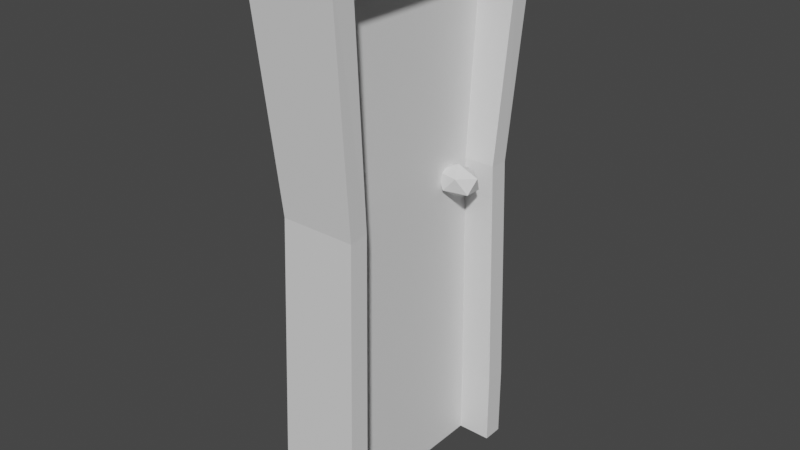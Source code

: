 # Source: door_for_house.blend  (saved by Blender 2.80.42; exported with 4.5.12 LTS)
import bpy
from mathutils import Matrix  # noqa: F401  (used for matrix-valued properties, if any)

bpy.ops.wm.read_factory_settings(use_empty=True)
scene = bpy.context.scene
scene.name = 'Scene'

# ---- collections
col_collection = bpy.data.collections.new('Collection'); scene.collection.children.link(col_collection)

# ---- materials (node trees are filled in below, after node groups)
mat_material = bpy.data.materials.new('Material')
mat_material.alpha_threshold = 0.0
mat_material.use_transparent_shadow = False
mat_material.roughness = 0.5
mat_material.line_color = (0.0, 0.0, 0.0, 1.0)

# ---- material node trees
mat_material.use_nodes = True; mat_material.node_tree.nodes.clear()
_N = mat_material.node_tree.nodes; _L = mat_material.node_tree.links
n0 = _N.new('ShaderNodeOutputMaterial'); n0.name = 'Material Output'; n0.location = (300, 300)
n1 = _N.new('ShaderNodeBsdfPrincipled'); n1.name = 'Principled BSDF'; n1.location = (10, 300)
n1.distribution = 'GGX'
n1.subsurface_method = 'BURLEY'
n1.inputs[3].default_value = 1.45
_L.new(n1.outputs[0], n0.inputs[0])
n0.is_active_output = True

# ---- world
world_world = bpy.data.worlds.new('World'); scene.world = world_world
world_world.use_nodes = True; world_world.node_tree.nodes.clear()
_N = world_world.node_tree.nodes; _L = world_world.node_tree.links
n0 = _N.new('ShaderNodeOutputWorld'); n0.name = 'World Output'; n0.location = (300, 300)
n1 = _N.new('ShaderNodeBackground'); n1.name = 'Background'; n1.location = (10, 300)
n1.inputs[0].default_value = (0.05088, 0.05088, 0.05088, 1.0)
_L.new(n1.outputs[0], n0.inputs[0])
n0.is_active_output = True
world_world.color = (0.05088, 0.05088, 0.05088)
world_world.use_sun_shadow = False
world_world.sun_shadow_jitter_overblur = 0.0

# ---- meshes
me_cube = bpy.data.meshes.new('Cube')
me_cube.from_pydata([(0.4854, 0.3966, -0.4075), (0.05236, -0.1358, -0.4075), (0.4854, -0.1369, -0.4075), (0.05236, 0.3956, -0.4075), (-0.4999, 0.4577, -0.3776), (-0.4448, 0.4196, -0.957), (-0.4999, -0.198, -0.3776), (-0.4448, -0.1598, -0.957), (0.4895, 0.4577, -0.3776), (0.4344, 0.4196, -0.957), (0.4895, -0.198, -0.3776), (0.4344, -0.1598, -0.957), (0.4344, -0.107, -0.957), (0.4344, 0.3675, -0.957), (0.411, 0.3991, -0.6672), (-0.4084, -0.1394, -0.6672), (0.411, -0.1394, -0.6672), (-0.4084, 0.3991, -0.6672), (0.411, 0.3508, -0.6653), (0.411, -0.09103, -0.6653), (0.06959, -0.09103, -0.6653), (0.05906, -0.107, -0.957), (0.05906, 0.3675, -0.957), (0.06959, 0.3508, -0.6653), (0.1847, 0.2877, -0.6986), (0.3769, 0.2657, -0.6875), (0.1112, 0.2522, -0.6875), (-0.05296, 0.2877, -0.6875), (0.1112, 0.3232, -0.6875), (0.3769, 0.3096, -0.6875), (0.2581, 0.2522, -0.6695), (-0.007572, 0.2657, -0.6695), (-0.007572, 0.3096, -0.6695), (0.2581, 0.3232, -0.6695), (0.4223, 0.2877, -0.6695), (0.1847, 0.2877, -0.6584), (-0.4448, 0.4196, -1.046), (-0.4448, -0.1598, -1.046), (0.4344, 0.4196, -1.046), (0.4344, -0.1598, -1.046), (0.4344, 0.3675, -1.046), (0.05907, -0.107, -1.046), (0.05907, 0.3675, -1.046), (0.4344, -0.107, -1.046)], [], [(8, 4, 6, 10), (16, 10, 6, 15), (13, 18, 23, 22), (17, 4, 8, 14), (0, 2, 1, 3), (19, 2, 10, 16), (2, 0, 8, 10), (19, 12, 21, 20), (18, 0, 3, 23), (18, 13, 9, 14), (0, 18, 14, 8), (5, 17, 14, 9), (11, 16, 15, 7), (12, 19, 16, 11), (2, 19, 20, 1), (5, 9, 38, 36), (23, 3, 1, 20, 21, 22), (24, 25, 26), (25, 24, 29), (24, 26, 27), (24, 27, 28), (24, 28, 29), (25, 29, 34), (26, 25, 30), (27, 26, 31), (28, 27, 32), (29, 28, 33), (25, 34, 30), (26, 30, 31), (27, 31, 32), (28, 32, 33), (29, 33, 34), (30, 34, 35), (31, 30, 35), (32, 31, 35), (33, 32, 35), (34, 33, 35), (11, 7, 37, 39), (21, 12, 43, 41), (22, 21, 41, 42), (9, 13, 40, 38), (12, 11, 39, 43), (13, 22, 42, 40)])
_uv = me_cube.uv_layers.new(name='UVMap')
_uv.uv.foreach_set('vector', [0.2273, 0.9401, 0.2459, 0.9401, 0.2459, 0.9588, 0.2273, 0.9588, 0.2031, 0.9562, 0.2078, 0.9562, 0.2078, 0.9656, 0.2031, 0.9656, 0.1936, 0.9418, 0.1975, 0.9418, 0.1975, 0.9418, 0.1936, 0.9418, 0.2125, 0.9656, 0.2172, 0.9656, 0.2172, 0.975, 0.2125, 0.975, 0.2007, 0.9418, 0.2007, 0.9482, 0.2007, 0.9482, 0.2007, 0.9418, 0.1975, 0.9482, 0.2007, 0.9482, 0.2014, 0.9489, 0.1975, 0.9489, 0.2007, 0.9482, 0.2007, 0.9418, 0.2014, 0.9411, 0.2014, 0.9489, 0.1975, 0.9482, 0.1936, 0.9482, 0.1936, 0.9482, 0.1975, 0.9482, 0.1975, 0.9418, 0.2007, 0.9418, 0.2007, 0.9418, 0.1975, 0.9418, 0.1975, 0.9418, 0.1936, 0.9418, 0.1936, 0.9411, 0.1975, 0.9411, 0.2007, 0.9418, 0.1975, 0.9418, 0.1975, 0.9411, 0.2014, 0.9411, 0.2078, 0.9656, 0.2125, 0.9656, 0.2125, 0.975, 0.2078, 0.975, 0.1984, 0.9562, 0.2031, 0.9562, 0.2031, 0.9656, 0.1984, 0.9656, 0.1936, 0.9482, 0.1975, 0.9482, 0.1975, 0.9489, 0.1936, 0.9489, 0.2007, 0.9482, 0.1975, 0.9482, 0.1975, 0.9482, 0.2007, 0.9482, 0.2078, 0.9656, 0.2078, 0.975, 0.2078, 0.975, 0.2078, 0.9656, 0.1975, 0.9418, 0.2007, 0.9418, 0.2007, 0.9482, 0.1975, 0.9482, 0.1936, 0.9482, 0.1936, 0.9418, 0.039, 0.944, 0.0358, 0.9496, 0.0422, 0.9496, 0.0358, 0.9496, 0.03259, 0.944, 0.02939, 0.9496, 0.01338, 0.944, 0.01017, 0.9496, 0.01658, 0.9496, 0.01978, 0.944, 0.01658, 0.9496, 0.02299, 0.9496, 0.02619, 0.944, 0.02299, 0.9496, 0.02939, 0.9496, 0.0358, 0.9496, 0.02939, 0.9496, 0.03259, 0.9551, 0.0422, 0.9496, 0.0358, 0.9496, 0.039, 0.9551, 0.01658, 0.9496, 0.01017, 0.9496, 0.01338, 0.9551, 0.02299, 0.9496, 0.01658, 0.9496, 0.01978, 0.9551, 0.02939, 0.9496, 0.02299, 0.9496, 0.02619, 0.9551, 0.0358, 0.9496, 0.03259, 0.9551, 0.039, 0.9551, 0.0422, 0.9496, 0.039, 0.9551, 0.04541, 0.9551, 0.01658, 0.9496, 0.01338, 0.9551, 0.01978, 0.9551, 0.02299, 0.9496, 0.01978, 0.9551, 0.02619, 0.9551, 0.02939, 0.9496, 0.02619, 0.9551, 0.03259, 0.9551, 0.039, 0.9551, 0.03259, 0.9551, 0.0358, 0.9607, 0.04541, 0.9551, 0.039, 0.9551, 0.0422, 0.9607, 0.01978, 0.9551, 0.01338, 0.9551, 0.01658, 0.9607, 0.02619, 0.9551, 0.01978, 0.9551, 0.02299, 0.9607, 0.03259, 0.9551, 0.02619, 0.9551, 0.02939, 0.9607, 0.1984, 0.9562, 0.1984, 0.9656, 0.1984, 0.9656, 0.1984, 0.9562, 0.1936, 0.9482, 0.1936, 0.9482, 0.1936, 0.9482, 0.1936, 0.9482, 0.1936, 0.9418, 0.1936, 0.9482, 0.1936, 0.9482, 0.1936, 0.9418, 0.1936, 0.9411, 0.1936, 0.9418, 0.1936, 0.9418, 0.1936, 0.9411, 0.1936, 0.9482, 0.1936, 0.9489, 0.1936, 0.9489, 0.1936, 0.9482, 0.1936, 0.9418, 0.1936, 0.9418, 0.1936, 0.9418, 0.1936, 0.9418])
me_cube.materials.append(mat_material)
me_cube.use_remesh_preserve_volume = False
me_cube.use_remesh_preserve_attributes = False
me_cube.use_mirror_vertex_groups = False
me_cube.update()

# ---- objects
ob_cube = bpy.data.objects.new('Cube', me_cube)

# ---- transforms, parenting, visibility, modifiers, constraints
ob_cube.location = (0.0, 0.0, 2.958)
ob_cube.scale = (0.3386, 1.472, 3.061)
ob_cube.lock_rotations_4d = False
ob_cube.empty_display_type = 'ARROWS'
ob_cube.lineart.crease_threshold = 0.0

# ---- collection membership
col_collection.objects.link(ob_cube)

# ---- scene / render settings (as saved in the file)
scene.frame_start = 1; scene.frame_end = 250; scene.frame_set(1)
scene.render.engine = 'BLENDER_EEVEE_NEXT'
scene.render.motion_blur_shutter = 1.0
scene.cycles.use_denoising = False
scene.cycles.samples = 128
scene.cycles.sampling_pattern = 'TABULATED_SOBOL'
scene.cycles.use_adaptive_sampling = False
scene.cycles.use_light_tree = False
scene.view_settings.view_transform = 'Filmic'
bpy.context.view_layer.update()

# ---- added for rendering (the .blend has no active camera and no usable light): camera, sun
cam_auto = bpy.data.cameras.new('AutoCamera')
cam_auto.lens = 50.0
cam_auto.sensor_width = 36.0
cam_auto.clip_end = 1000.0
ob_auto_camera = bpy.data.objects.new('AutoCamera', cam_auto)
scene.collection.objects.link(ob_auto_camera)
ob_auto_camera.location = (2.11319, -2.3467, 2.47138)
ob_auto_camera.rotation_euler = (1.09748, -7.21219e-08, 0.694738)
scene.camera = ob_auto_camera
light_auto_sun = bpy.data.lights.new('AutoSun', 'SUN')
light_auto_sun.energy = 3.0
light_auto_sun.angle = 0.0523599
ob_auto_sun = bpy.data.objects.new('AutoSun', light_auto_sun)
scene.collection.objects.link(ob_auto_sun)
ob_auto_sun.rotation_euler = (0.872665, 0.174533, 0.523599)
bpy.context.view_layer.update()
